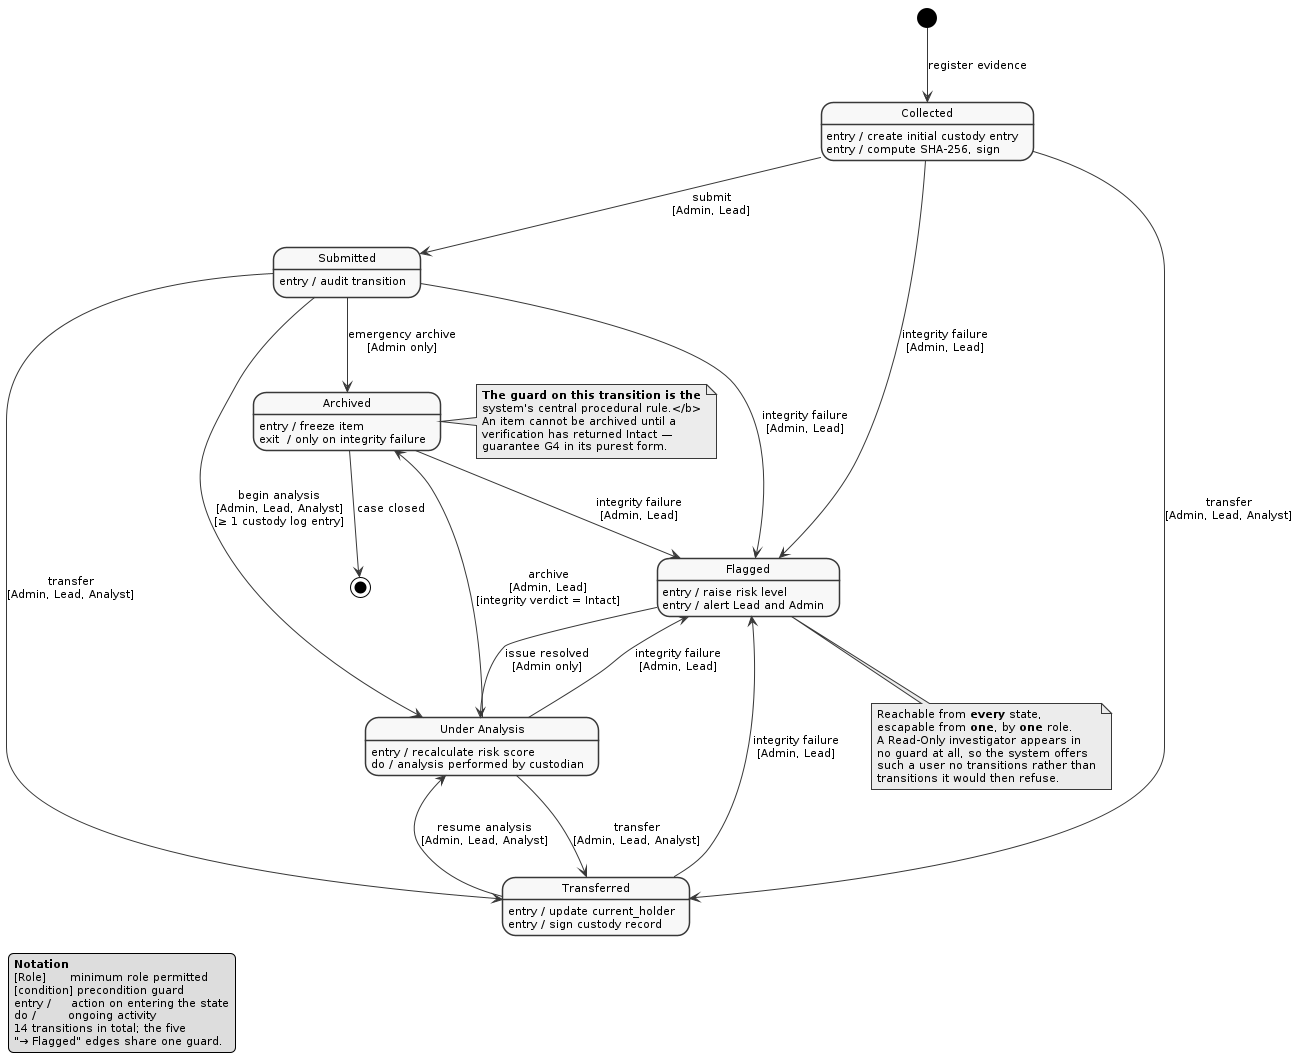

The diagram above was rendered by PlantUML. Its source (embedded in the PNG):
@startuml
skinparam monochrome true
skinparam shadowing false
skinparam defaultFontName Arial
skinparam defaultFontSize 11
skinparam backgroundColor white

state "Collected" as C
state "Submitted" as S
state "Under Analysis" as UA
state "Transferred" as T
state "Archived" as AR
state "Flagged" as F

C  : entry / create initial custody entry
C  : entry / compute SHA-256, sign
S  : entry / audit transition
UA : entry / recalculate risk score
UA : do / analysis performed by custodian
T  : entry / update current_holder
T  : entry / sign custody record
AR : entry / freeze item
AR : exit  / only on integrity failure
F  : entry / raise risk level
F  : entry / alert Lead and Admin

[*] --> C : register evidence

C  --> S  : submit\n[Admin, Lead]
C  --> T  : transfer\n[Admin, Lead, Analyst]

S  --> UA : begin analysis\n[Admin, Lead, Analyst]\n[≥ 1 custody log entry]
S  --> T  : transfer\n[Admin, Lead, Analyst]
S  --> AR : emergency archive\n[Admin only]

UA --> T  : transfer\n[Admin, Lead, Analyst]
UA --> AR : archive\n[Admin, Lead]\n[integrity verdict = Intact]

T  --> UA : resume analysis\n[Admin, Lead, Analyst]

C  --> F : integrity failure\n[Admin, Lead]
S  --> F : integrity failure\n[Admin, Lead]
UA --> F : integrity failure\n[Admin, Lead]
T  --> F : integrity failure\n[Admin, Lead]
AR --> F : integrity failure\n[Admin, Lead]

F  --> UA : issue resolved\n[Admin only]

AR --> [*] : case closed

note right of AR
  <b>The guard on this transition is the
  system's central procedural rule.</b>
  An item cannot be archived until a
  verification has returned Intact —
  guarantee G4 in its purest form.
end note

note bottom of F
  Reachable from <b>every</b> state,
  escapable from <b>one</b>, by <b>one</b> role.
  A Read-Only investigator appears in
  no guard at all, so the system offers
  such a user no transitions rather than
  transitions it would then refuse.
end note

legend left
  <b>Notation</b>
  [Role]      minimum role permitted
  [condition] precondition guard
  entry /     action on entering the state
  do /        ongoing activity
  14 transitions in total; the five
  "→ Flagged" edges share one guard.
endlegend
@enduml